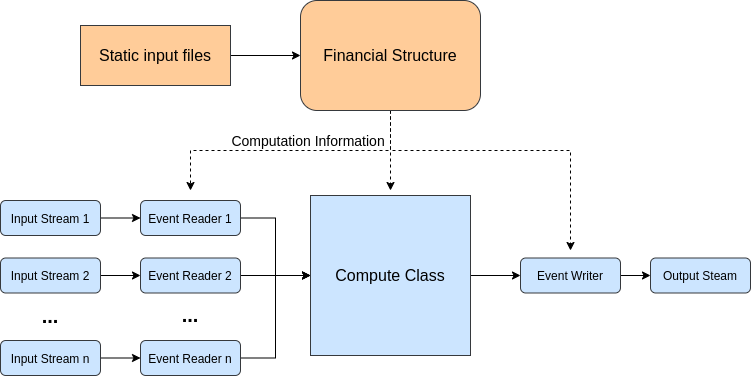

The diagram above was exported from draw.io. Its source (the exported page's mxGraphModel, read from the mxfile embedded in the PNG):
<mxGraphModel dx="1672" dy="828" grid="1" gridSize="10" guides="1" tooltips="1" connect="1" arrows="1" fold="1" page="1" pageScale="1" pageWidth="827" pageHeight="1169" math="0" shadow="0">
  <root>
    <mxCell id="0" />
    <mxCell id="1" parent="0" />
    <mxCell id="4fdsp9s4zZNCKz5IxNHV-14" style="edgeStyle=orthogonalEdgeStyle;rounded=0;orthogonalLoop=1;jettySize=auto;html=1;exitX=1;exitY=0.5;exitDx=0;exitDy=0;entryX=0;entryY=0.5;entryDx=0;entryDy=0;" edge="1" parent="1" source="4fdsp9s4zZNCKz5IxNHV-1" target="4fdsp9s4zZNCKz5IxNHV-12">
      <mxGeometry relative="1" as="geometry" />
    </mxCell>
    <mxCell id="4fdsp9s4zZNCKz5IxNHV-1" value="&lt;span&gt;&lt;font style=&quot;font-size: 16px&quot;&gt;Compute Class&lt;/font&gt;&lt;/span&gt;" style="whiteSpace=wrap;html=1;aspect=fixed;fillColor=#cce5ff;strokeColor=#36393d;" vertex="1" parent="1">
      <mxGeometry x="-470" y="235" width="160" height="160" as="geometry" />
    </mxCell>
    <mxCell id="4fdsp9s4zZNCKz5IxNHV-20" style="edgeStyle=orthogonalEdgeStyle;rounded=0;orthogonalLoop=1;jettySize=auto;html=1;exitX=1;exitY=0.5;exitDx=0;exitDy=0;entryX=0;entryY=0.5;entryDx=0;entryDy=0;" edge="1" parent="1" source="4fdsp9s4zZNCKz5IxNHV-3" target="4fdsp9s4zZNCKz5IxNHV-4">
      <mxGeometry relative="1" as="geometry" />
    </mxCell>
    <mxCell id="4fdsp9s4zZNCKz5IxNHV-3" value="&lt;span&gt;Input Stream 1&lt;/span&gt;" style="rounded=1;whiteSpace=wrap;html=1;fillColor=#cce5ff;strokeColor=#36393d;" vertex="1" parent="1">
      <mxGeometry x="-780" y="240" width="100" height="35" as="geometry" />
    </mxCell>
    <mxCell id="4fdsp9s4zZNCKz5IxNHV-16" style="edgeStyle=orthogonalEdgeStyle;rounded=0;orthogonalLoop=1;jettySize=auto;html=1;exitX=1;exitY=0.5;exitDx=0;exitDy=0;entryX=0;entryY=0.5;entryDx=0;entryDy=0;" edge="1" parent="1" source="4fdsp9s4zZNCKz5IxNHV-4" target="4fdsp9s4zZNCKz5IxNHV-1">
      <mxGeometry relative="1" as="geometry" />
    </mxCell>
    <mxCell id="4fdsp9s4zZNCKz5IxNHV-4" value="&lt;span&gt;Event Reader 1&lt;/span&gt;" style="rounded=1;whiteSpace=wrap;html=1;fillColor=#cce5ff;strokeColor=#36393d;" vertex="1" parent="1">
      <mxGeometry x="-640" y="240" width="100" height="35" as="geometry" />
    </mxCell>
    <mxCell id="4fdsp9s4zZNCKz5IxNHV-23" style="edgeStyle=orthogonalEdgeStyle;rounded=0;orthogonalLoop=1;jettySize=auto;html=1;exitX=0.5;exitY=1;exitDx=0;exitDy=0;dashed=1;" edge="1" parent="1" source="4fdsp9s4zZNCKz5IxNHV-5">
      <mxGeometry relative="1" as="geometry">
        <mxPoint x="-390" y="230" as="targetPoint" />
        <Array as="points">
          <mxPoint x="-390" y="190" />
          <mxPoint x="-390" y="190" />
        </Array>
      </mxGeometry>
    </mxCell>
    <mxCell id="4fdsp9s4zZNCKz5IxNHV-34" style="edgeStyle=orthogonalEdgeStyle;rounded=0;orthogonalLoop=1;jettySize=auto;html=1;exitX=0.5;exitY=1;exitDx=0;exitDy=0;dashed=1;" edge="1" parent="1" source="4fdsp9s4zZNCKz5IxNHV-5">
      <mxGeometry relative="1" as="geometry">
        <mxPoint x="-210" y="290" as="targetPoint" />
        <Array as="points">
          <mxPoint x="-390" y="190" />
          <mxPoint x="-210" y="190" />
          <mxPoint x="-210" y="290" />
        </Array>
      </mxGeometry>
    </mxCell>
    <mxCell id="4fdsp9s4zZNCKz5IxNHV-40" style="edgeStyle=orthogonalEdgeStyle;rounded=0;orthogonalLoop=1;jettySize=auto;html=1;exitX=0.5;exitY=1;exitDx=0;exitDy=0;dashed=1;" edge="1" parent="1" source="4fdsp9s4zZNCKz5IxNHV-5">
      <mxGeometry relative="1" as="geometry">
        <mxPoint x="-590" y="230" as="targetPoint" />
      </mxGeometry>
    </mxCell>
    <mxCell id="4fdsp9s4zZNCKz5IxNHV-5" value="&lt;font style=&quot;font-size: 16px&quot;&gt;Financial Structure&lt;/font&gt;" style="rounded=1;whiteSpace=wrap;html=1;fillColor=#ffcc99;strokeColor=#36393d;" vertex="1" parent="1">
      <mxGeometry x="-480" y="40" width="180" height="110" as="geometry" />
    </mxCell>
    <mxCell id="4fdsp9s4zZNCKz5IxNHV-26" style="edgeStyle=orthogonalEdgeStyle;rounded=0;orthogonalLoop=1;jettySize=auto;html=1;exitX=1;exitY=0.5;exitDx=0;exitDy=0;entryX=0;entryY=0.5;entryDx=0;entryDy=0;" edge="1" parent="1" source="4fdsp9s4zZNCKz5IxNHV-7" target="4fdsp9s4zZNCKz5IxNHV-5">
      <mxGeometry relative="1" as="geometry" />
    </mxCell>
    <mxCell id="4fdsp9s4zZNCKz5IxNHV-7" value="&lt;font style=&quot;font-size: 16px&quot;&gt;Static input files&lt;/font&gt;" style="rounded=0;whiteSpace=wrap;html=1;fillColor=#ffcc99;strokeColor=#36393d;" vertex="1" parent="1">
      <mxGeometry x="-700" y="65" width="150" height="60" as="geometry" />
    </mxCell>
    <mxCell id="4fdsp9s4zZNCKz5IxNHV-17" style="edgeStyle=orthogonalEdgeStyle;rounded=0;orthogonalLoop=1;jettySize=auto;html=1;exitX=1;exitY=0.5;exitDx=0;exitDy=0;entryX=0;entryY=0.5;entryDx=0;entryDy=0;" edge="1" parent="1" source="4fdsp9s4zZNCKz5IxNHV-8" target="4fdsp9s4zZNCKz5IxNHV-1">
      <mxGeometry relative="1" as="geometry">
        <mxPoint x="-490" y="315" as="targetPoint" />
      </mxGeometry>
    </mxCell>
    <mxCell id="4fdsp9s4zZNCKz5IxNHV-8" value="&lt;span&gt;Event Reader 2&lt;/span&gt;" style="rounded=1;whiteSpace=wrap;html=1;fillColor=#cce5ff;strokeColor=#36393d;" vertex="1" parent="1">
      <mxGeometry x="-640" y="297.5" width="100" height="35" as="geometry" />
    </mxCell>
    <mxCell id="4fdsp9s4zZNCKz5IxNHV-18" style="edgeStyle=orthogonalEdgeStyle;rounded=0;orthogonalLoop=1;jettySize=auto;html=1;exitX=1;exitY=0.5;exitDx=0;exitDy=0;entryX=0;entryY=0.5;entryDx=0;entryDy=0;" edge="1" parent="1" source="4fdsp9s4zZNCKz5IxNHV-9" target="4fdsp9s4zZNCKz5IxNHV-1">
      <mxGeometry relative="1" as="geometry" />
    </mxCell>
    <mxCell id="4fdsp9s4zZNCKz5IxNHV-9" value="&lt;span&gt;Event Reader n&lt;/span&gt;" style="rounded=1;whiteSpace=wrap;html=1;fillColor=#cce5ff;strokeColor=#36393d;" vertex="1" parent="1">
      <mxGeometry x="-640" y="380" width="100" height="35" as="geometry" />
    </mxCell>
    <mxCell id="4fdsp9s4zZNCKz5IxNHV-21" style="edgeStyle=orthogonalEdgeStyle;rounded=0;orthogonalLoop=1;jettySize=auto;html=1;exitX=1;exitY=0.5;exitDx=0;exitDy=0;entryX=0;entryY=0.5;entryDx=0;entryDy=0;" edge="1" parent="1" source="4fdsp9s4zZNCKz5IxNHV-10" target="4fdsp9s4zZNCKz5IxNHV-8">
      <mxGeometry relative="1" as="geometry" />
    </mxCell>
    <mxCell id="4fdsp9s4zZNCKz5IxNHV-10" value="&lt;span&gt;Input Stream 2&lt;/span&gt;" style="rounded=1;whiteSpace=wrap;html=1;fillColor=#cce5ff;strokeColor=#36393d;" vertex="1" parent="1">
      <mxGeometry x="-780" y="297.5" width="100" height="35" as="geometry" />
    </mxCell>
    <mxCell id="4fdsp9s4zZNCKz5IxNHV-22" style="edgeStyle=orthogonalEdgeStyle;rounded=0;orthogonalLoop=1;jettySize=auto;html=1;exitX=1;exitY=0.5;exitDx=0;exitDy=0;entryX=0;entryY=0.5;entryDx=0;entryDy=0;" edge="1" parent="1" source="4fdsp9s4zZNCKz5IxNHV-11" target="4fdsp9s4zZNCKz5IxNHV-9">
      <mxGeometry relative="1" as="geometry" />
    </mxCell>
    <mxCell id="4fdsp9s4zZNCKz5IxNHV-11" value="&lt;span&gt;Input Stream n&lt;/span&gt;" style="rounded=1;whiteSpace=wrap;html=1;fillColor=#cce5ff;strokeColor=#36393d;" vertex="1" parent="1">
      <mxGeometry x="-780" y="380" width="100" height="35" as="geometry" />
    </mxCell>
    <mxCell id="4fdsp9s4zZNCKz5IxNHV-15" style="edgeStyle=orthogonalEdgeStyle;rounded=0;orthogonalLoop=1;jettySize=auto;html=1;exitX=1;exitY=0.5;exitDx=0;exitDy=0;entryX=0;entryY=0.5;entryDx=0;entryDy=0;" edge="1" parent="1" source="4fdsp9s4zZNCKz5IxNHV-12" target="4fdsp9s4zZNCKz5IxNHV-13">
      <mxGeometry relative="1" as="geometry" />
    </mxCell>
    <mxCell id="4fdsp9s4zZNCKz5IxNHV-12" value="&lt;span&gt;Event Writer&lt;/span&gt;" style="rounded=1;whiteSpace=wrap;html=1;fillColor=#cce5ff;strokeColor=#36393d;" vertex="1" parent="1">
      <mxGeometry x="-260" y="297.5" width="100" height="35" as="geometry" />
    </mxCell>
    <mxCell id="4fdsp9s4zZNCKz5IxNHV-13" value="&lt;span&gt;Output Steam&lt;/span&gt;" style="rounded=1;whiteSpace=wrap;html=1;fillColor=#cce5ff;strokeColor=#36393d;" vertex="1" parent="1">
      <mxGeometry x="-130" y="297.5" width="100" height="35" as="geometry" />
    </mxCell>
    <mxCell id="4fdsp9s4zZNCKz5IxNHV-35" style="edgeStyle=orthogonalEdgeStyle;rounded=0;orthogonalLoop=1;jettySize=auto;html=1;exitX=0.5;exitY=1;exitDx=0;exitDy=0;" edge="1" parent="1" source="4fdsp9s4zZNCKz5IxNHV-13" target="4fdsp9s4zZNCKz5IxNHV-13">
      <mxGeometry relative="1" as="geometry" />
    </mxCell>
    <mxCell id="4fdsp9s4zZNCKz5IxNHV-38" value="&lt;font style=&quot;font-size: 20px&quot;&gt;&lt;b&gt;...&lt;/b&gt;&lt;/font&gt;" style="text;html=1;strokeColor=none;fillColor=none;align=center;verticalAlign=middle;whiteSpace=wrap;rounded=0;" vertex="1" parent="1">
      <mxGeometry x="-750" y="345" width="40" height="20" as="geometry" />
    </mxCell>
    <mxCell id="4fdsp9s4zZNCKz5IxNHV-39" value="&lt;font style=&quot;font-size: 20px&quot;&gt;&lt;b&gt;...&lt;/b&gt;&lt;/font&gt;" style="text;html=1;strokeColor=none;fillColor=none;align=center;verticalAlign=middle;whiteSpace=wrap;rounded=0;" vertex="1" parent="1">
      <mxGeometry x="-610" y="344" width="40" height="20" as="geometry" />
    </mxCell>
    <mxCell id="4fdsp9s4zZNCKz5IxNHV-41" value="&lt;font style=&quot;font-size: 14px&quot;&gt;Computation Information&amp;nbsp;&lt;/font&gt;" style="text;html=1;strokeColor=none;fillColor=none;align=center;verticalAlign=middle;whiteSpace=wrap;rounded=0;" vertex="1" parent="1">
      <mxGeometry x="-570" y="170" width="200" height="20" as="geometry" />
    </mxCell>
  </root>
</mxGraphModel>